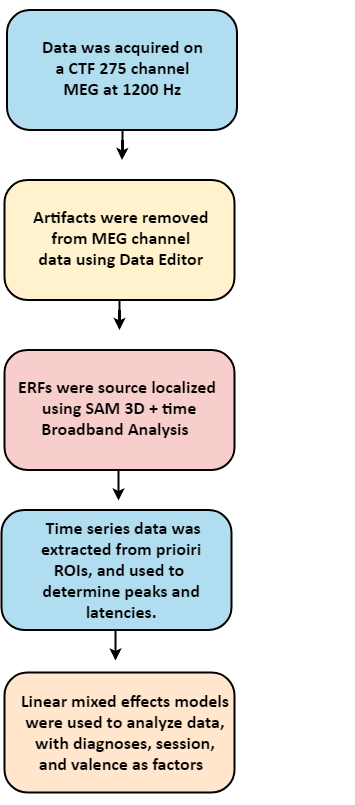

The diagram above was exported from draw.io. Its source (the exported page's mxGraphModel, read from the mxfile embedded in the PNG):
<mxGraphModel dx="1006" dy="678" grid="1" gridSize="10" guides="1" tooltips="1" connect="1" arrows="1" fold="1" page="1" pageScale="1" pageWidth="850" pageHeight="1100" math="0" shadow="0">
  <root>
    <mxCell id="0" />
    <mxCell id="1" parent="0" />
    <mxCell id="qY6aUNNr4HUdkKrXIEKy-1" value="" style="group" parent="1" vertex="1" connectable="0">
      <mxGeometry x="300" y="97.5" width="353" height="795" as="geometry" />
    </mxCell>
    <mxCell id="yg6DYJOXyZfsXqcS826Y-12" value="" style="group" parent="qY6aUNNr4HUdkKrXIEKy-1" vertex="1" connectable="0">
      <mxGeometry x="3" y="662.5" width="245" height="120" as="geometry" />
    </mxCell>
    <mxCell id="yg6DYJOXyZfsXqcS826Y-9" value="" style="rounded=1;fillColor=#ffe6cc;strokeColor=#000000;arcSize=19;whiteSpace=wrap;html=1;strokeWidth=2;" parent="yg6DYJOXyZfsXqcS826Y-12" vertex="1">
      <mxGeometry width="230" height="120" as="geometry" />
    </mxCell>
    <mxCell id="yg6DYJOXyZfsXqcS826Y-10" value="&lt;span style=&quot;font-size: 17px&quot;&gt;&lt;font face=&quot;calibri&quot; style=&quot;font-size: 18px&quot;&gt;&lt;b&gt;Linear mixed effects models &lt;br&gt;were used to analyze data, &lt;br&gt;with diagnoses, session, &lt;br&gt;and valence as factors&amp;nbsp;&lt;/b&gt; &amp;nbsp;&lt;/font&gt;&lt;/span&gt;" style="text;html=1;resizable=0;autosize=1;align=center;verticalAlign=middle;points=[];fillColor=none;strokeColor=none;rounded=0;fontFamily=Maple;" parent="yg6DYJOXyZfsXqcS826Y-12" vertex="1">
      <mxGeometry x="7.5" y="25" width="230" height="70" as="geometry" />
    </mxCell>
    <mxCell id="yg6DYJOXyZfsXqcS826Y-30" value="" style="group" parent="qY6aUNNr4HUdkKrXIEKy-1" vertex="1" connectable="0">
      <mxGeometry x="3" y="170" width="230" height="150" as="geometry" />
    </mxCell>
    <mxCell id="yg6DYJOXyZfsXqcS826Y-23" value="" style="edgeStyle=orthogonalEdgeStyle;rounded=0;orthogonalLoop=1;jettySize=auto;html=1;strokeWidth=2;" parent="yg6DYJOXyZfsXqcS826Y-30" source="yg6DYJOXyZfsXqcS826Y-1" edge="1">
      <mxGeometry relative="1" as="geometry">
        <mxPoint x="115" y="150" as="targetPoint" />
      </mxGeometry>
    </mxCell>
    <mxCell id="yg6DYJOXyZfsXqcS826Y-14" value="" style="group;strokeWidth=3;" parent="yg6DYJOXyZfsXqcS826Y-30" vertex="1" connectable="0">
      <mxGeometry width="228" height="120" as="geometry" />
    </mxCell>
    <mxCell id="yg6DYJOXyZfsXqcS826Y-1" value="" style="rounded=1;fillColor=#fff2cc;strokeColor=#000000;arcSize=19;whiteSpace=wrap;html=1;strokeWidth=2;" parent="yg6DYJOXyZfsXqcS826Y-14" vertex="1">
      <mxGeometry width="230" height="120" as="geometry" />
    </mxCell>
    <mxCell id="yg6DYJOXyZfsXqcS826Y-8" value="&lt;div style=&quot;text-align: center ; font-size: 18px&quot;&gt;&lt;font face=&quot;calibri&quot; style=&quot;font-size: 18px&quot;&gt;&lt;b&gt;Artifacts were removed&lt;/b&gt;&lt;/font&gt;&lt;/div&gt;&lt;div style=&quot;text-align: center ; font-size: 18px&quot;&gt;&lt;font face=&quot;calibri&quot; style=&quot;font-size: 18px&quot;&gt;&lt;b&gt;&amp;nbsp;from&amp;nbsp;MEG&amp;nbsp;channel&amp;nbsp;&lt;/b&gt;&lt;/font&gt;&lt;/div&gt;&lt;div style=&quot;text-align: center ; font-size: 18px&quot;&gt;&lt;font face=&quot;calibri&quot; style=&quot;font-size: 18px&quot;&gt;&lt;b&gt;data&amp;nbsp;using&amp;nbsp;Data Editor&lt;/b&gt;&lt;/font&gt;&lt;/div&gt;" style="text;html=1;aspect=fixed;" parent="yg6DYJOXyZfsXqcS826Y-14" vertex="1">
      <mxGeometry x="27" y="20" width="155" height="65" as="geometry" />
    </mxCell>
    <mxCell id="yg6DYJOXyZfsXqcS826Y-41" value="" style="group" parent="qY6aUNNr4HUdkKrXIEKy-1" vertex="1" connectable="0">
      <mxGeometry x="5.5" width="230" height="150" as="geometry" />
    </mxCell>
    <mxCell id="yg6DYJOXyZfsXqcS826Y-37" value="" style="edgeStyle=orthogonalEdgeStyle;rounded=0;orthogonalLoop=1;jettySize=auto;html=1;strokeWidth=2;" parent="yg6DYJOXyZfsXqcS826Y-41" source="yg6DYJOXyZfsXqcS826Y-39" edge="1">
      <mxGeometry relative="1" as="geometry">
        <mxPoint x="115" y="150" as="targetPoint" />
      </mxGeometry>
    </mxCell>
    <mxCell id="yg6DYJOXyZfsXqcS826Y-39" value="&lt;br&gt;&lt;br&gt;&lt;br&gt;&lt;br&gt;&lt;br&gt;&lt;br&gt;&lt;br&gt;&lt;br&gt;&lt;br&gt;&lt;br&gt;" style="rounded=1;fillColor=#b1ddf0;strokeColor=#000000;arcSize=19;whiteSpace=wrap;html=1;strokeWidth=2;" parent="yg6DYJOXyZfsXqcS826Y-41" vertex="1">
      <mxGeometry width="230" height="120" as="geometry" />
    </mxCell>
    <mxCell id="yg6DYJOXyZfsXqcS826Y-40" value="&lt;div style=&quot;text-align: center ; font-size: 18px&quot;&gt;&lt;font style=&quot;font-size: 18px&quot;&gt;&lt;b&gt;Data was acquired on&amp;nbsp;&lt;/b&gt;&lt;/font&gt;&lt;/div&gt;&lt;div style=&quot;text-align: center ; font-size: 18px&quot;&gt;&lt;b&gt;&lt;font style=&quot;font-size: 18px&quot;&gt;&lt;font style=&quot;font-size: 18px&quot;&gt;a&amp;nbsp;&lt;/font&gt;CTF 275 channel&amp;nbsp;&lt;/font&gt;&lt;/b&gt;&lt;/div&gt;&lt;div style=&quot;text-align: center ; font-size: 18px&quot;&gt;&lt;b&gt;&lt;font style=&quot;font-size: 18px&quot;&gt;&lt;font style=&quot;font-size: 18px&quot;&gt;MEG at 1200 Hz&lt;/font&gt;&lt;font face=&quot;maple&quot; style=&quot;font-size: 18px&quot;&gt;&amp;nbsp;&lt;/font&gt;&lt;/font&gt;&lt;/b&gt;&lt;/div&gt;" style="text;html=1;aspect=fixed;fontFamily=calibri;" parent="yg6DYJOXyZfsXqcS826Y-41" vertex="1">
      <mxGeometry x="33" y="20" width="167" height="68" as="geometry" />
    </mxCell>
    <mxCell id="yTQ6RepqvfCoQdn92UoU-1" value="" style="group" parent="qY6aUNNr4HUdkKrXIEKy-1" vertex="1" connectable="0">
      <mxGeometry x="3" y="340" width="237.5" height="140" as="geometry" />
    </mxCell>
    <mxCell id="yg6DYJOXyZfsXqcS826Y-13" value="" style="group" parent="yTQ6RepqvfCoQdn92UoU-1" vertex="1" connectable="0">
      <mxGeometry width="237.5" height="120" as="geometry" />
    </mxCell>
    <mxCell id="yg6DYJOXyZfsXqcS826Y-6" value="" style="rounded=1;fillColor=#f8cecc;strokeColor=#000000;arcSize=19;whiteSpace=wrap;html=1;strokeWidth=2;" parent="yg6DYJOXyZfsXqcS826Y-13" vertex="1">
      <mxGeometry width="230" height="120" as="geometry" />
    </mxCell>
    <mxCell id="yg6DYJOXyZfsXqcS826Y-7" value="&lt;font style=&quot;font-size: 18px&quot; face=&quot;calibri&quot;&gt;&lt;b&gt;ERFs were source localized &lt;br&gt;using SAM 3D + time&lt;br&gt;Broadband Analysis&lt;font style=&quot;font-size: 18px&quot;&gt;&amp;nbsp;&amp;nbsp;&lt;/font&gt;&lt;/b&gt;&lt;/font&gt;" style="text;html=1;resizable=0;autosize=1;align=center;verticalAlign=middle;points=[];fillColor=none;strokeColor=none;rounded=0;fontFamily=Maple;" parent="yg6DYJOXyZfsXqcS826Y-13" vertex="1">
      <mxGeometry x="5" y="32.5" width="220" height="50" as="geometry" />
    </mxCell>
    <mxCell id="yg6DYJOXyZfsXqcS826Y-28" value="" style="edgeStyle=orthogonalEdgeStyle;rounded=0;orthogonalLoop=1;jettySize=auto;html=1;strokeWidth=2;" parent="yTQ6RepqvfCoQdn92UoU-1" edge="1">
      <mxGeometry relative="1" as="geometry">
        <mxPoint x="114" y="120" as="sourcePoint" />
        <mxPoint x="114" y="150" as="targetPoint" />
        <Array as="points">
          <mxPoint x="114" y="140" />
          <mxPoint x="114" y="140" />
        </Array>
      </mxGeometry>
    </mxCell>
    <mxCell id="yTQ6RepqvfCoQdn92UoU-3" value="" style="group;fillColor=none;strokeColor=none;" parent="qY6aUNNr4HUdkKrXIEKy-1" vertex="1" connectable="0">
      <mxGeometry y="500" width="353" height="120" as="geometry" />
    </mxCell>
    <mxCell id="yTQ6RepqvfCoQdn92UoU-4" value="" style="rounded=1;fillColor=#b1ddf0;strokeColor=#000000;arcSize=19;whiteSpace=wrap;html=1;strokeWidth=2;" parent="yTQ6RepqvfCoQdn92UoU-3" vertex="1">
      <mxGeometry width="230" height="120" as="geometry" />
    </mxCell>
    <mxCell id="yTQ6RepqvfCoQdn92UoU-9" value="&lt;font style=&quot;font-size: 18px&quot; face=&quot;calibri&quot;&gt;&lt;b&gt;&amp;nbsp;Time series data was &lt;br&gt;extracted from prioiri &lt;br&gt;ROIs, and used to&amp;nbsp;&amp;nbsp;&lt;br&gt;determine peaks and &lt;br&gt;latencies.&amp;nbsp;&lt;/b&gt;&lt;/font&gt;" style="text;html=1;resizable=0;autosize=1;align=center;verticalAlign=middle;points=[];fillColor=none;strokeColor=none;rounded=0;fontFamily=mapel;" parent="yTQ6RepqvfCoQdn92UoU-3" vertex="1">
      <mxGeometry x="32" y="15" width="180" height="90" as="geometry" />
    </mxCell>
    <mxCell id="yTQ6RepqvfCoQdn92UoU-6" value="" style="edgeStyle=orthogonalEdgeStyle;rounded=0;orthogonalLoop=1;jettySize=auto;html=1;strokeWidth=2;" parent="qY6aUNNr4HUdkKrXIEKy-1" edge="1">
      <mxGeometry relative="1" as="geometry">
        <mxPoint x="114" y="620" as="sourcePoint" />
        <mxPoint x="114" y="650" as="targetPoint" />
        <Array as="points">
          <mxPoint x="114" y="640" />
          <mxPoint x="114" y="640" />
        </Array>
      </mxGeometry>
    </mxCell>
  </root>
</mxGraphModel>